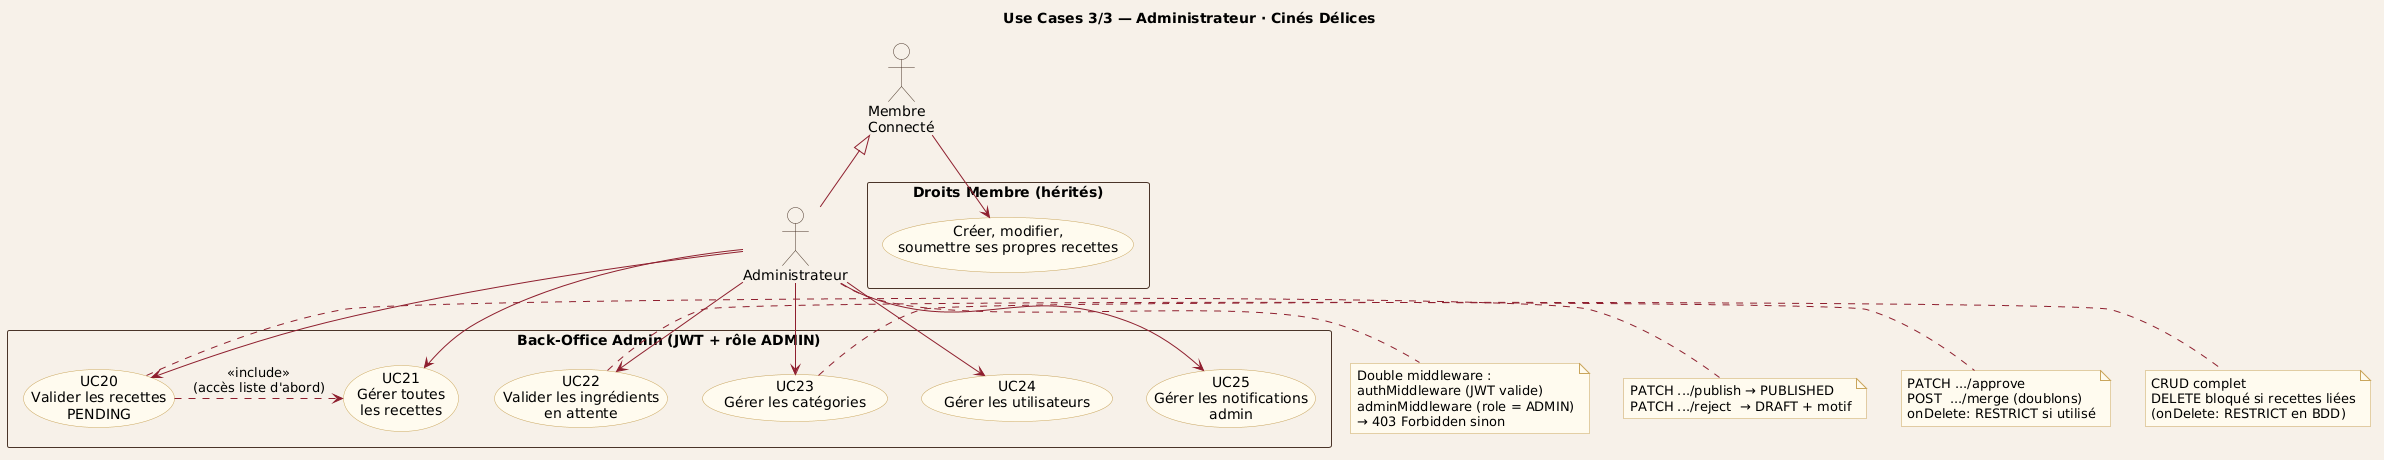

The diagram above was rendered by PlantUML. Its source (embedded in the PNG):
@startuml
skinparam backgroundColor #F6F1E8
skinparam actorBorderColor #4A3428
skinparam actorBackgroundColor #F6F1E8
skinparam usecaseBorderColor #C9A45C
skinparam usecaseBackgroundColor #FFFBEF
skinparam arrowColor #8E1F2F
skinparam packageBorderColor #4A3428
skinparam noteBackgroundColor #FFFBEF
skinparam noteBorderColor #C9A45C
title Use Cases 3/3 — Administrateur · Cinés Délices

actor "Membre\nConnecté" as M
actor "Administrateur" as A
M <|-- A

rectangle "Droits Membre (hérités)" {
  usecase "Créer, modifier,\nsoumettre ses propres recettes" as UCM
}
M --> UCM

rectangle "Back-Office Admin (JWT + rôle ADMIN)" {
  usecase "UC20\nValider les recettes\nPENDING" as UC20
  usecase "UC21\nGérer toutes\nles recettes" as UC21
  usecase "UC22\nValider les ingrédients\nen attente" as UC22
  usecase "UC23\nGérer les catégories" as UC23
  usecase "UC24\nGérer les utilisateurs" as UC24
  usecase "UC25\nGérer les notifications\nadmin" as UC25
}

A --> UC20
A --> UC21
A --> UC22
A --> UC23
A --> UC24
A --> UC25

UC20 .> UC21 : <<include>>\n(accès liste d'abord)

note right of UC20
  PATCH .../publish → PUBLISHED
  PATCH .../reject  → DRAFT + motif
end note

note right of UC22
  PATCH .../approve
  POST  .../merge (doublons)
  onDelete: RESTRICT si utilisé
end note

note right of UC23
  CRUD complet
  DELETE bloqué si recettes liées
  (onDelete: RESTRICT en BDD)
end note

note bottom of A
  Double middleware :
  authMiddleware (JWT valide)
  adminMiddleware (role = ADMIN)
  → 403 Forbidden sinon
end note
@enduml